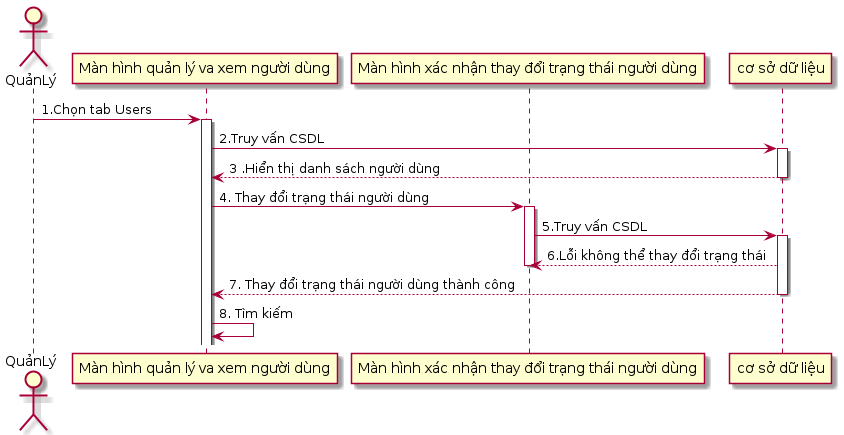

The diagram above was rendered by PlantUML. Its source (embedded in the PNG):
@startuml
actor QuảnLý
participant "Màn hình quản lý va xem người dùng" as A
participant "Màn hình xác nhận thay đổi trạng thái người dùng" as D

participant "cơ sở dữ liệu" as E


QuảnLý -> A : 1.Chọn tab Users
activate A 
A ->E : 2.Truy vấn CSDL
activate E
E --> A : 3 .Hiển thị danh sách người dùng
deactivate E 

A -> D :4. Thay đổi trạng thái người dùng 
activate D 
D ->E : 5.Truy vấn CSDL
activate E 
E --> D : 6.Lỗi không thể thay đổi trạng thái 
deactivate D 
E --> A : 7. Thay đổi trạng thái người dùng thành công
deactivate E 
A  -> A : 8. Tìm kiếm

@enduml